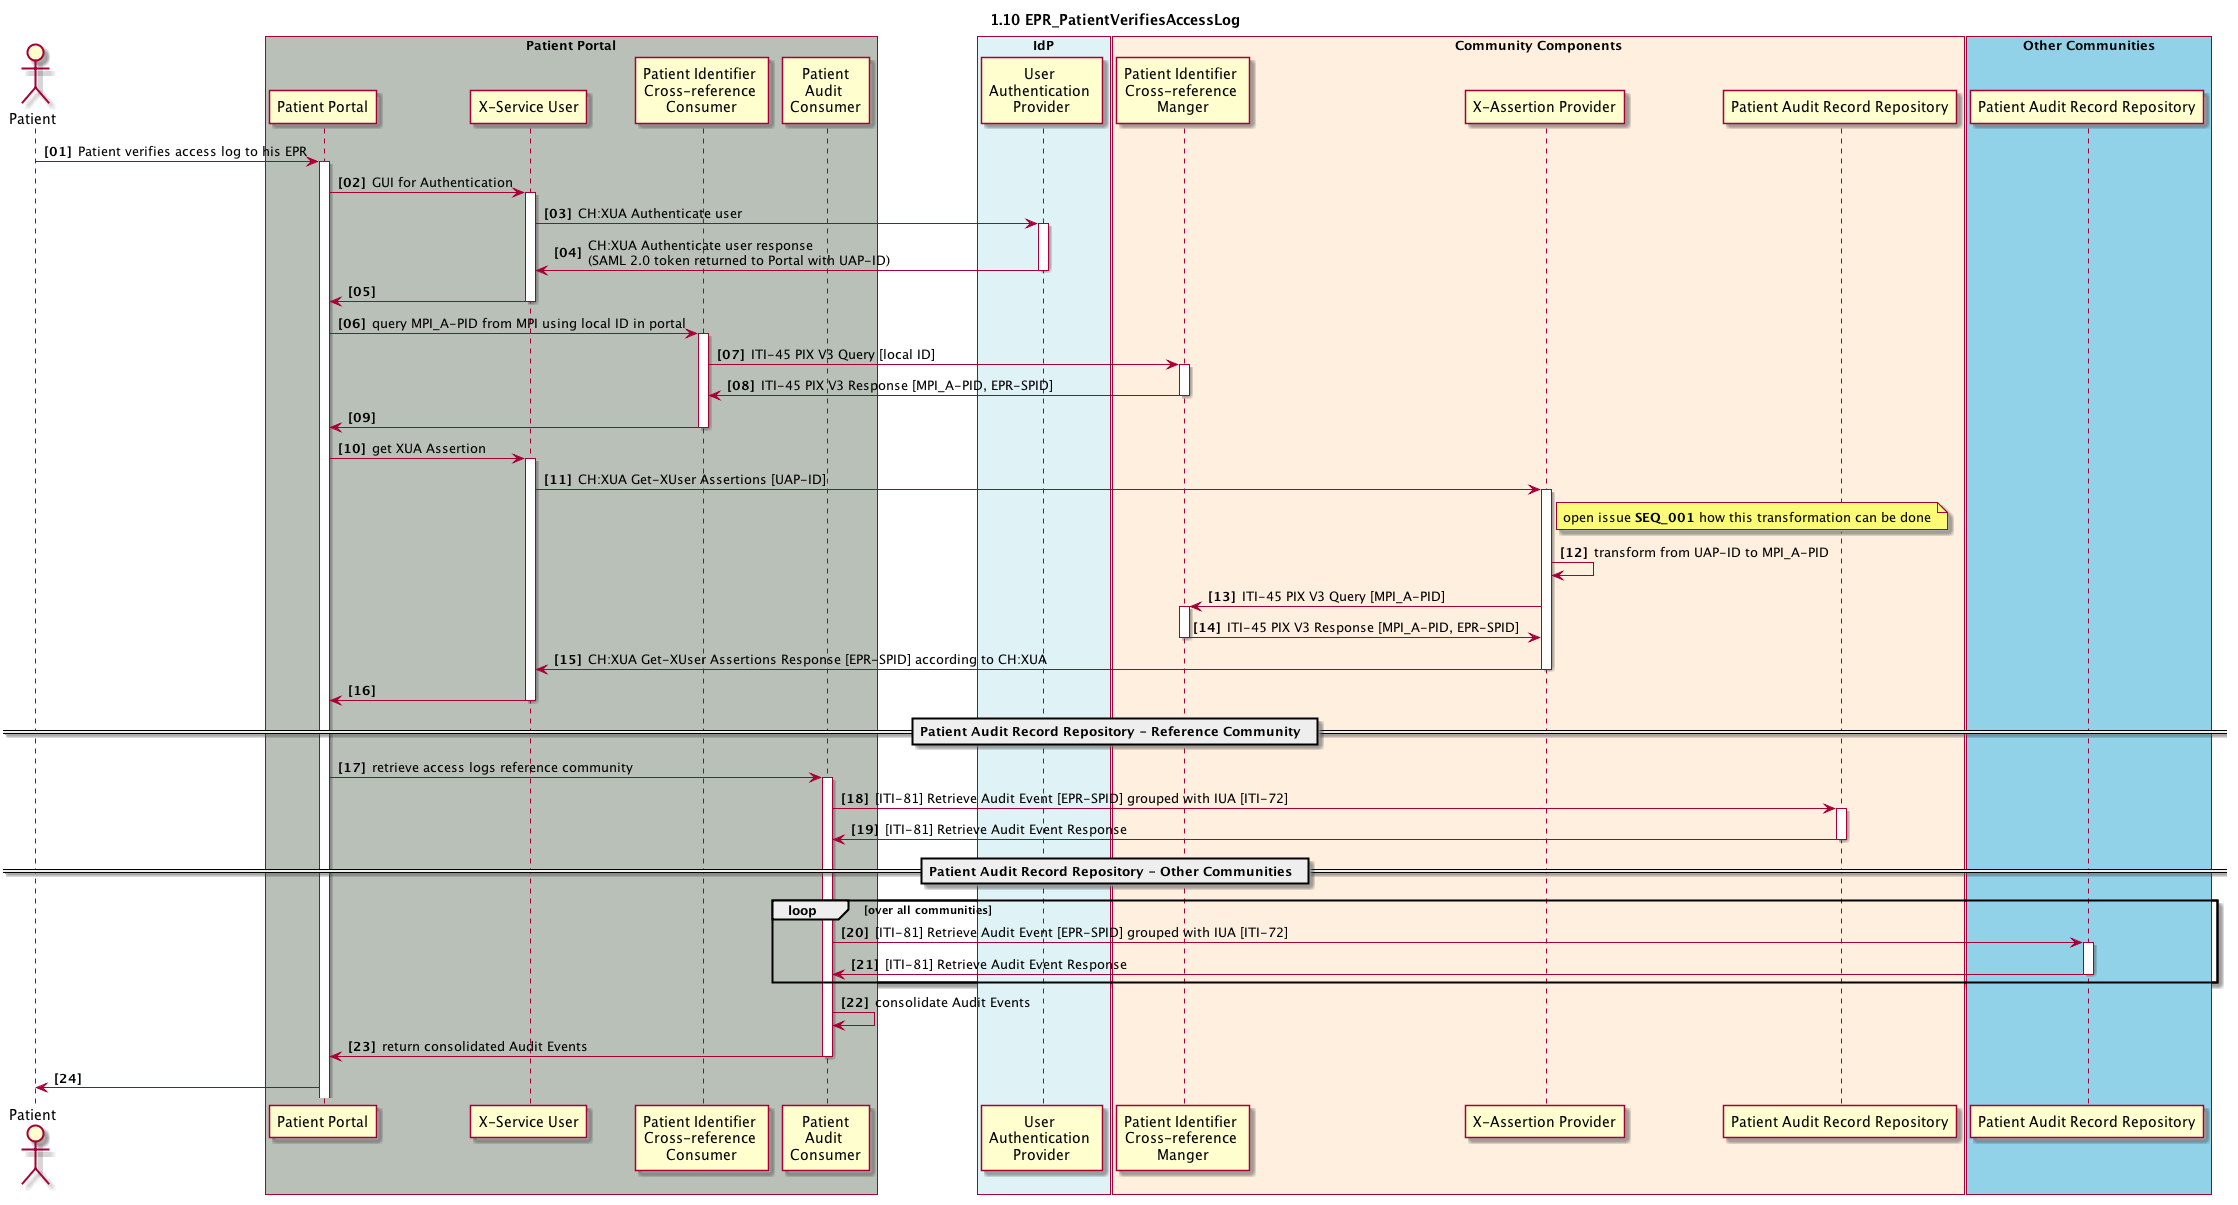

The diagram above was rendered by PlantUML. Its source (embedded in the PNG):
@startuml
skinparam Padding 1
autonumber 1 1 "<b>[00]"
title 1.10 EPR_PatientVerifiesAccessLog

actor patient as "Patient"

box "Patient Portal" #B9C0B8
	participant pp_gui as "Patient Portal"
	participant pp_x_service_user as "X-Service User"
	participant pp_pix_x_ref_consumer as "Patient Identifier \nCross-reference \nConsumer"
	participant pp_patient_audit_consumer as "Patient\nAudit \nConsumer"
end box

box "IdP" #DFF3F7
	participant idp_user_authentication_provider as "User \nAuthentication \nProvider"
end box

box "Community Components" #FFEFDE
	participant cc_mpi_x_ref_manager as "Patient Identifier \nCross-reference \nManger"
	participant cc_x_assertion_provider as "X-Assertion Provider" 
	participant cc_pat_arr as "Patient Audit Record Repository"
end box

box "Other Communities" #91D2E8
	participant xc_pat_arr as "Patient Audit Record Repository"
end box

patient -> pp_gui: Patient verifies access log to his EPR
activate pp_gui

pp_gui -> pp_x_service_user : GUI for Authentication
activate pp_x_service_user
pp_x_service_user -> idp_user_authentication_provider : CH:XUA Authenticate user
activate idp_user_authentication_provider
pp_x_service_user <- idp_user_authentication_provider : CH:XUA Authenticate user response \n(SAML 2.0 token returned to Portal with UAP-ID)
deactivate idp_user_authentication_provider
pp_gui <- pp_x_service_user
deactivate pp_x_service_user

pp_gui -> pp_pix_x_ref_consumer: query MPI_A-PID from MPI using local ID in portal
activate pp_pix_x_ref_consumer
pp_pix_x_ref_consumer -> cc_mpi_x_ref_manager: ITI-45 PIX V3 Query [local ID]
activate cc_mpi_x_ref_manager
pp_pix_x_ref_consumer <- cc_mpi_x_ref_manager: ITI-45 PIX V3 Response [MPI_A-PID, EPR-SPID]
deactivate cc_mpi_x_ref_manager
pp_gui <- pp_pix_x_ref_consumer
deactivate pp_pix_x_ref_consumer

pp_gui -> pp_x_service_user : get XUA Assertion
activate pp_x_service_user
pp_x_service_user -> cc_x_assertion_provider: CH:XUA Get-XUser Assertions [UAP-ID]
activate cc_x_assertion_provider
note right cc_x_assertion_provider: open issue <b>SEQ_001</b> how this transformation can be done
cc_x_assertion_provider -> cc_x_assertion_provider: transform from UAP-ID to MPI_A-PID
cc_x_assertion_provider -> cc_mpi_x_ref_manager: ITI-45 PIX V3 Query [MPI_A-PID]
activate cc_mpi_x_ref_manager
cc_x_assertion_provider <- cc_mpi_x_ref_manager: ITI-45 PIX V3 Response [MPI_A-PID, EPR-SPID]
deactivate cc_mpi_x_ref_manager
pp_x_service_user <- cc_x_assertion_provider: CH:XUA Get-XUser Assertions Response [EPR-SPID] according to CH:XUA
deactivate cc_x_assertion_provider
pp_gui <- pp_x_service_user
deactivate pp_x_service_user

== Patient Audit Record Repository - Reference Community  ==

pp_gui -> pp_patient_audit_consumer: retrieve access logs reference community
activate pp_patient_audit_consumer

pp_patient_audit_consumer -> cc_pat_arr: [ITI-81] Retrieve Audit Event [EPR-SPID] grouped with IUA [ITI-72]
activate cc_pat_arr
pp_patient_audit_consumer <- cc_pat_arr: [ITI-81] Retrieve Audit Event Response
deactivate cc_pat_arr

== Patient Audit Record Repository - Other Communities  ==

loop over all communities
pp_patient_audit_consumer -> xc_pat_arr: [ITI-81] Retrieve Audit Event [EPR-SPID] grouped with IUA [ITI-72]
activate xc_pat_arr
pp_patient_audit_consumer <- xc_pat_arr: [ITI-81] Retrieve Audit Event Response
deactivate xc_pat_arr
end

pp_patient_audit_consumer -> pp_patient_audit_consumer: consolidate Audit Events
pp_gui <- pp_patient_audit_consumer: return consolidated Audit Events
deactivate pp_patient_audit_consumer
patient <- pp_gui

@enduml